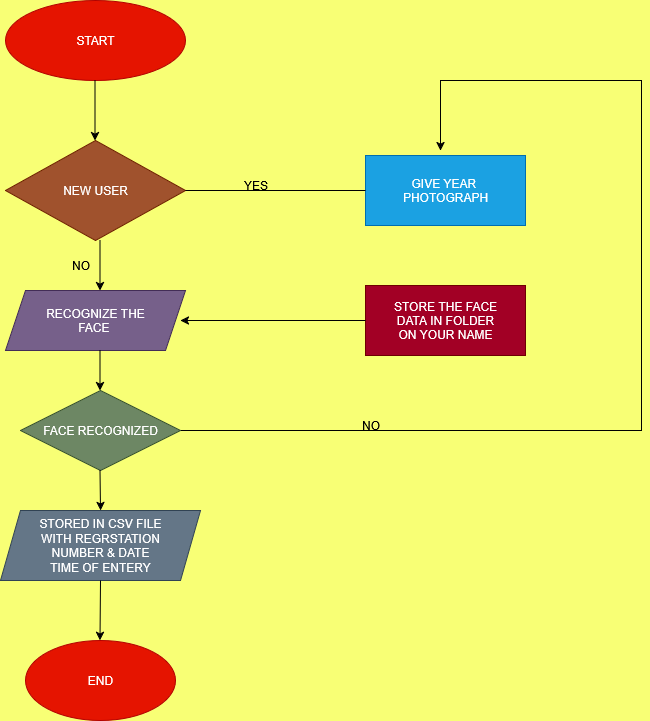

The diagram above was exported from draw.io. Its source (the exported page's mxGraphModel, read from the mxfile embedded in the PNG):
<mxGraphModel dx="991" dy="563" grid="1" gridSize="10" guides="1" tooltips="1" connect="1" arrows="1" fold="1" page="1" pageScale="1" pageWidth="850" pageHeight="1100" background="#F8FF75" math="0" shadow="0">
  <root>
    <mxCell id="0" />
    <mxCell id="1" parent="0" />
    <mxCell id="_PUZmiNIo1pZBAxuiBt0-1" value="START" style="ellipse;whiteSpace=wrap;html=1;fillColor=#e51400;fontColor=#ffffff;strokeColor=#B20000;" vertex="1" parent="1">
      <mxGeometry x="65" y="110" width="180" height="80" as="geometry" />
    </mxCell>
    <mxCell id="_PUZmiNIo1pZBAxuiBt0-2" value="NEW USER" style="rhombus;whiteSpace=wrap;html=1;fillColor=#a0522d;fontColor=#ffffff;strokeColor=#6D1F00;" vertex="1" parent="1">
      <mxGeometry x="65" y="250" width="180" height="100" as="geometry" />
    </mxCell>
    <mxCell id="_PUZmiNIo1pZBAxuiBt0-3" value="&lt;div&gt;RECOGNIZE THE&lt;/div&gt;&lt;div&gt;FACE&amp;nbsp;&lt;/div&gt;" style="shape=parallelogram;perimeter=parallelogramPerimeter;whiteSpace=wrap;html=1;fixedSize=1;fillColor=#76608a;fontColor=#ffffff;strokeColor=#432D57;" vertex="1" parent="1">
      <mxGeometry x="65" y="400" width="180" height="60" as="geometry" />
    </mxCell>
    <mxCell id="_PUZmiNIo1pZBAxuiBt0-18" style="edgeStyle=orthogonalEdgeStyle;rounded=0;orthogonalLoop=1;jettySize=auto;html=1;exitX=1;exitY=0.5;exitDx=0;exitDy=0;" edge="1" parent="1">
      <mxGeometry relative="1" as="geometry">
        <mxPoint x="500" y="260" as="targetPoint" />
        <mxPoint x="220" y="540" as="sourcePoint" />
        <Array as="points">
          <mxPoint x="701" y="540" />
          <mxPoint x="701" y="190" />
          <mxPoint x="500" y="190" />
        </Array>
      </mxGeometry>
    </mxCell>
    <mxCell id="_PUZmiNIo1pZBAxuiBt0-4" value="FACE RECOGNIZED" style="rhombus;whiteSpace=wrap;html=1;fillColor=#6d8764;fontColor=#ffffff;strokeColor=#3A5431;" vertex="1" parent="1">
      <mxGeometry x="80" y="500" width="160" height="80" as="geometry" />
    </mxCell>
    <mxCell id="_PUZmiNIo1pZBAxuiBt0-5" value="&lt;div&gt;STORED IN CSV FILE&lt;/div&gt;&lt;div&gt;WITH REGRSTATION&lt;/div&gt;&lt;div&gt;NUMBER &amp;amp; DATE&lt;/div&gt;&lt;div&gt;TIME OF ENTERY&lt;/div&gt;" style="shape=parallelogram;perimeter=parallelogramPerimeter;whiteSpace=wrap;html=1;fixedSize=1;fillColor=#647687;fontColor=#ffffff;strokeColor=#314354;" vertex="1" parent="1">
      <mxGeometry x="60" y="620" width="200" height="70" as="geometry" />
    </mxCell>
    <mxCell id="_PUZmiNIo1pZBAxuiBt0-6" value="END" style="ellipse;whiteSpace=wrap;html=1;fillColor=#e51400;fontColor=#ffffff;strokeColor=#B20000;" vertex="1" parent="1">
      <mxGeometry x="85" y="750" width="150" height="80" as="geometry" />
    </mxCell>
    <mxCell id="_PUZmiNIo1pZBAxuiBt0-7" value="&lt;div&gt;GIVE YEAR&amp;nbsp;&lt;/div&gt;&lt;div&gt;PHOTOGRAPH&lt;/div&gt;" style="rounded=0;whiteSpace=wrap;html=1;fillColor=#1ba1e2;fontColor=#ffffff;strokeColor=#006EAF;" vertex="1" parent="1">
      <mxGeometry x="425" y="265" width="160" height="70" as="geometry" />
    </mxCell>
    <mxCell id="_PUZmiNIo1pZBAxuiBt0-9" value="&lt;div&gt;STORE THE FACE&lt;/div&gt;&lt;div&gt;DATA IN FOLDER&lt;/div&gt;&lt;div&gt;ON YOUR NAME&lt;/div&gt;" style="rounded=0;whiteSpace=wrap;html=1;fillColor=#a20025;fontColor=#ffffff;strokeColor=#6F0000;" vertex="1" parent="1">
      <mxGeometry x="425" y="395" width="160" height="70" as="geometry" />
    </mxCell>
    <mxCell id="_PUZmiNIo1pZBAxuiBt0-10" value="" style="endArrow=classic;html=1;rounded=0;" edge="1" parent="1">
      <mxGeometry width="50" height="50" relative="1" as="geometry">
        <mxPoint x="154.5" y="190" as="sourcePoint" />
        <mxPoint x="154.5" y="250" as="targetPoint" />
      </mxGeometry>
    </mxCell>
    <mxCell id="_PUZmiNIo1pZBAxuiBt0-12" value="" style="endArrow=classic;html=1;rounded=0;" edge="1" parent="1">
      <mxGeometry width="50" height="50" relative="1" as="geometry">
        <mxPoint x="159.5" y="350" as="sourcePoint" />
        <mxPoint x="159.5" y="400" as="targetPoint" />
      </mxGeometry>
    </mxCell>
    <mxCell id="_PUZmiNIo1pZBAxuiBt0-13" value="" style="endArrow=classic;html=1;rounded=0;" edge="1" parent="1">
      <mxGeometry width="50" height="50" relative="1" as="geometry">
        <mxPoint x="159.5" y="460" as="sourcePoint" />
        <mxPoint x="159.5" y="500" as="targetPoint" />
      </mxGeometry>
    </mxCell>
    <mxCell id="_PUZmiNIo1pZBAxuiBt0-14" value="" style="endArrow=classic;html=1;rounded=0;entryX=0.5;entryY=0;entryDx=0;entryDy=0;" edge="1" parent="1" target="_PUZmiNIo1pZBAxuiBt0-5">
      <mxGeometry width="50" height="50" relative="1" as="geometry">
        <mxPoint x="159.5" y="580" as="sourcePoint" />
        <mxPoint x="159.5" y="640" as="targetPoint" />
      </mxGeometry>
    </mxCell>
    <mxCell id="_PUZmiNIo1pZBAxuiBt0-15" value="" style="endArrow=classic;html=1;rounded=0;exitX=0.5;exitY=1;exitDx=0;exitDy=0;" edge="1" parent="1" source="_PUZmiNIo1pZBAxuiBt0-5">
      <mxGeometry width="50" height="50" relative="1" as="geometry">
        <mxPoint x="160" y="700" as="sourcePoint" />
        <mxPoint x="159.5" y="750" as="targetPoint" />
      </mxGeometry>
    </mxCell>
    <mxCell id="_PUZmiNIo1pZBAxuiBt0-19" value="" style="endArrow=none;html=1;rounded=0;entryX=0;entryY=0.5;entryDx=0;entryDy=0;exitX=1;exitY=0.5;exitDx=0;exitDy=0;" edge="1" parent="1" source="_PUZmiNIo1pZBAxuiBt0-2" target="_PUZmiNIo1pZBAxuiBt0-7">
      <mxGeometry width="50" height="50" relative="1" as="geometry">
        <mxPoint x="250" y="299.5" as="sourcePoint" />
        <mxPoint x="397" y="300" as="targetPoint" />
      </mxGeometry>
    </mxCell>
    <mxCell id="_PUZmiNIo1pZBAxuiBt0-21" value="" style="endArrow=classic;html=1;rounded=0;exitX=0;exitY=0.5;exitDx=0;exitDy=0;" edge="1" parent="1" source="_PUZmiNIo1pZBAxuiBt0-9">
      <mxGeometry width="50" height="50" relative="1" as="geometry">
        <mxPoint x="425.6400000000001" y="432.95" as="sourcePoint" />
        <mxPoint x="240" y="430" as="targetPoint" />
      </mxGeometry>
    </mxCell>
    <mxCell id="_PUZmiNIo1pZBAxuiBt0-24" value="YES" style="text;html=1;align=center;verticalAlign=middle;resizable=0;points=[];autosize=1;strokeColor=none;fillColor=none;" vertex="1" parent="1">
      <mxGeometry x="290" y="280" width="50" height="30" as="geometry" />
    </mxCell>
    <mxCell id="_PUZmiNIo1pZBAxuiBt0-25" value="NO" style="text;html=1;align=center;verticalAlign=middle;resizable=0;points=[];autosize=1;strokeColor=none;fillColor=none;" vertex="1" parent="1">
      <mxGeometry x="120" y="360" width="40" height="30" as="geometry" />
    </mxCell>
    <mxCell id="_PUZmiNIo1pZBAxuiBt0-26" value="NO" style="text;html=1;align=center;verticalAlign=middle;resizable=0;points=[];autosize=1;strokeColor=none;fillColor=none;" vertex="1" parent="1">
      <mxGeometry x="410" y="520" width="40" height="30" as="geometry" />
    </mxCell>
  </root>
</mxGraphModel>